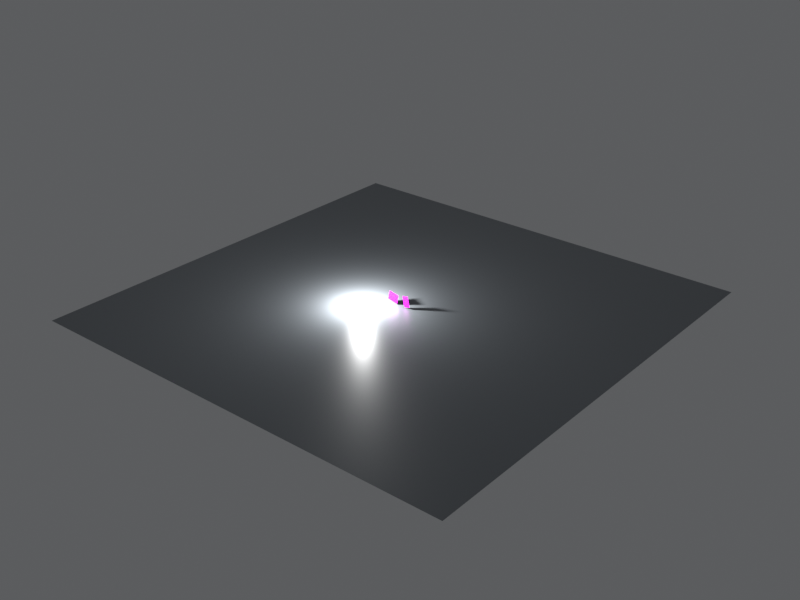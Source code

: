 # Source: scene.blend  (saved by Blender 5.2.45; exported with 4.5.12 LTS)
import bpy
from mathutils import Matrix  # noqa: F401  (used for matrix-valued properties, if any)

bpy.ops.wm.read_factory_settings(use_empty=True)
scene = bpy.context.scene
scene.name = 'Scene'

# ---- collections
col_collection = bpy.data.collections.new('Collection'); scene.collection.children.link(col_collection)

# ---- images (referenced by path relative to the original .blend; pixels are not part of the script)
import os
ASSET_DIR = os.environ.get("B2B_ASSET_DIR", "")  # directory of the original .blend (textures are referenced by path, not embedded)
HERE = os.path.dirname(os.path.abspath(__file__))  # packed textures are extracted next to this script under _unpacked/

def load_image(name, relpath, width, height, colorspace="sRGB"):
    """Load a texture the original file referenced (path relative to the .blend, or extracted next to this script)."""
    p = next((c for c in (os.path.join(HERE, relpath), os.path.join(ASSET_DIR, relpath)) if relpath and os.path.exists(c)), "")
    if p:
        img = bpy.data.images.load(p, check_existing=True)
        img.name = name
    else:  # same state as the original file: an image datablock whose file is absent (Cycles renders it pink)
        img = bpy.data.images.new(name, width, height)
        img.source = "FILE"
        img.filepath = "//" + (relpath or name)
    img.colorspace_settings.name = colorspace
    return img
img_choco_pie_png = load_image('choco_pie.png', 'choco_pie.png', 1024, 1024, 'sRGB')
img_kelloggs_png = load_image('kelloggs.png', 'kelloggs.png', 1024, 1024, 'sRGB')

# ---- materials (node trees are filled in below, after node groups)
mat_chocopieplane_material_005 = bpy.data.materials.new('ChocoPiePlane_Material.005')
mat_kelloggsplane_material_005 = bpy.data.materials.new('KelloggsPlane_Material.005')
mat_tablemat_005 = bpy.data.materials.new('TableMat.005')

# ---- material node trees
mat_chocopieplane_material_005.use_nodes = True; mat_chocopieplane_material_005.node_tree.nodes.clear()
_N = mat_chocopieplane_material_005.node_tree.nodes; _L = mat_chocopieplane_material_005.node_tree.links
n0 = _N.new('ShaderNodeTexImage'); n0.name = 'Image Texture'; n0.location = (0, 0)
n0.image = img_choco_pie_png
n0.interpolation = 'Smart'
n1 = _N.new('ShaderNodeBsdfPrincipled'); n1.name = 'Principled BSDF'; n1.location = (0, 0)
n1.inputs[2].default_value = 0.35
n1.inputs[10].default_value = 0.005
n2 = _N.new('ShaderNodeOutputMaterial'); n2.name = 'Material Output'; n2.location = (0, 0)
_L.new(n0.outputs[0], n1.inputs[0])
_L.new(n1.outputs[0], n2.inputs[0])
n2.is_active_output = True
mat_kelloggsplane_material_005.use_nodes = True; mat_kelloggsplane_material_005.node_tree.nodes.clear()
_N = mat_kelloggsplane_material_005.node_tree.nodes; _L = mat_kelloggsplane_material_005.node_tree.links
n0 = _N.new('ShaderNodeTexImage'); n0.name = 'Image Texture'; n0.location = (0, 0)
n0.image = img_kelloggs_png
n0.interpolation = 'Smart'
n1 = _N.new('ShaderNodeBsdfPrincipled'); n1.name = 'Principled BSDF'; n1.location = (0, 0)
n1.inputs[2].default_value = 0.35
n1.inputs[10].default_value = 0.005
n2 = _N.new('ShaderNodeOutputMaterial'); n2.name = 'Material Output'; n2.location = (0, 0)
_L.new(n0.outputs[0], n1.inputs[0])
_L.new(n1.outputs[0], n2.inputs[0])
n2.is_active_output = True
mat_tablemat_005.use_nodes = True; mat_tablemat_005.node_tree.nodes.clear()
_N = mat_tablemat_005.node_tree.nodes; _L = mat_tablemat_005.node_tree.links
n0 = _N.new('ShaderNodeBsdfPrincipled'); n0.name = 'Principled BSDF'; n0.location = (-200, 100)
n0.inputs[0].default_value = (0.22, 0.24, 0.26, 1.0)
n0.inputs[2].default_value = 0.4
n0.inputs[10].default_value = 0.005
n1 = _N.new('ShaderNodeOutputMaterial'); n1.name = 'Material Output'; n1.location = (200, 100)
_L.new(n0.outputs[0], n1.inputs[0])
n1.is_active_output = True

# ---- world
world_world_011 = bpy.data.worlds.new('World_011'); scene.world = world_world_011
world_world_011.use_nodes = True; world_world_011.node_tree.nodes.clear()
_N = world_world_011.node_tree.nodes; _L = world_world_011.node_tree.links
n0 = _N.new('ShaderNodeBackground'); n0.name = 'Background'; n0.location = (-200, 100)
n0.inputs[0].default_value = (0.7, 0.72, 0.75, 1.0)
n0.inputs[1].default_value = 0.15
n1 = _N.new('ShaderNodeOutputWorld'); n1.name = 'World Output'; n1.location = (200, 100)
_L.new(n0.outputs[0], n1.inputs[0])
n1.is_active_output = True

# ---- cameras
cam_cam0_005 = bpy.data.cameras.new('Cam0.005')
cam_cam0_005.sensor_fit = 'HORIZONTAL'
cam_cam0_005.clip_start = 0.05
cam_cam0_005.clip_end = 50.0
cam_cam0_005.lens = 26.72
cam_cam1_005 = bpy.data.cameras.new('Cam1.005')
cam_cam1_005.sensor_fit = 'HORIZONTAL'
cam_cam1_005.clip_start = 0.05
cam_cam1_005.clip_end = 50.0
cam_cam1_005.lens = 26.72

# ---- lights
light_mainlight_005 = bpy.data.lights.new('MainLight.005', 'POINT')
light_mainlight_005.energy = 220.0
light_mainlight_005.shadow_soft_size = 0.05

# ---- meshes
me_chocopieplane_mesh_005 = bpy.data.meshes.new('ChocoPiePlane_Mesh.005')
me_chocopieplane_mesh_005.from_pydata([(-0.12, 0.0, -0.1029), (0.12, 0.0, -0.1029), (0.12, 0.0, 0.1029), (-0.12, 0.0, 0.1029)], [], [(0, 1, 2, 3)])
_uv = me_chocopieplane_mesh_005.uv_layers.new(name='UVMap')
_uv.uv.foreach_set('vector', [0.0, 0.0, 1.0, 0.0, 1.0, 1.0, 0.0, 1.0])
me_chocopieplane_mesh_005.materials.append(mat_chocopieplane_material_005)
me_chocopieplane_mesh_005.update()
me_kelloggsplane_mesh_005 = bpy.data.meshes.new('KelloggsPlane_Mesh.005')
me_kelloggsplane_mesh_005.from_pydata([(-0.07, 0.0, -0.1229), (0.07, 0.0, -0.1229), (0.07, 0.0, 0.1229), (-0.07, 0.0, 0.1229)], [], [(0, 1, 2, 3)])
_uv = me_kelloggsplane_mesh_005.uv_layers.new(name='UVMap')
_uv.uv.foreach_set('vector', [0.0, 0.0, 1.0, 0.0, 1.0, 1.0, 0.0, 1.0])
me_kelloggsplane_mesh_005.materials.append(mat_kelloggsplane_material_005)
me_kelloggsplane_mesh_005.update()
me_plane_005 = bpy.data.meshes.new('Plane.005')
me_plane_005.from_pydata([(-5.0, -5.0, 0.0), (5.0, -5.0, 0.0), (-5.0, 5.0, 0.0), (5.0, 5.0, 0.0)], [], [(0, 1, 3, 2)])
_uv = me_plane_005.uv_layers.new(name='UVMap')
_uv.uv.foreach_set('vector', [0.0, 0.0, 1.0, 0.0, 1.0, 1.0, 0.0, 1.0])
me_plane_005.materials.append(mat_tablemat_005)
me_plane_005.update()

# ---- objects
ob_mainlight = bpy.data.objects.new('MainLight', light_mainlight_005)
ob_chocopieplane = bpy.data.objects.new('ChocoPiePlane', me_chocopieplane_mesh_005)
ob_kelloggsplane = bpy.data.objects.new('KelloggsPlane', me_kelloggsplane_mesh_005)
ob_cam0 = bpy.data.objects.new('Cam0', cam_cam0_005)
ob_cam1 = bpy.data.objects.new('Cam1', cam_cam1_005)
ob_tablefloor = bpy.data.objects.new('TableFloor', me_plane_005)
ob_scenecenteranchor = bpy.data.objects.new('SceneCenterAnchor', None)

# ---- transforms, parenting, visibility, modifiers, constraints
ob_mainlight.location = (-0.6, -0.5, 0.4)
ob_chocopieplane.location = (-0.18, 0.0, 0.0)
ob_chocopieplane.rotation_euler = (0.0, 0.2094, 0.0)
ob_kelloggsplane.location = (0.16, 0.0, 0.0)
ob_kelloggsplane.rotation_euler = (0.0, -0.2094, 0.0)
ob_cam0.location = (-0.16, -0.82, 0.05)
_c = ob_cam0.constraints.new('TRACK_TO'); _c.name = 'Track To'
_c.target = ob_scenecenteranchor
ob_cam1.location = (0.16, -0.82, 0.05)
_c = ob_cam1.constraints.new('TRACK_TO'); _c.name = 'Track To'
_c.target = ob_scenecenteranchor
ob_tablefloor.location = (0.0, 0.0, -0.15)
ob_scenecenteranchor.location = (0.0, 0.0, 0.0)

# ---- collection membership
scene.collection.objects.link(ob_mainlight)
scene.collection.objects.link(ob_chocopieplane)
scene.collection.objects.link(ob_kelloggsplane)
scene.collection.objects.link(ob_cam0)
scene.collection.objects.link(ob_cam1)
col_collection.objects.link(ob_tablefloor)
col_collection.objects.link(ob_scenecenteranchor)

# ---- scene / render settings (as saved in the file)
scene.frame_start = 1; scene.frame_end = 250; scene.frame_set(1)
scene.render.engine = 'BLENDER_EEVEE_NEXT'
scene.render.image_settings.color_mode = 'RGB'
scene.render.resolution_x = 1280
scene.render.resolution_y = 960
scene.render.bake_bias = 0.0
scene.render.bake_samples = 0
scene.render.compositor_device = 'GPU'
scene.eevee.use_volume_custom_range = False
scene.eevee.fast_gi_thickness_near = 0.1
scene.eevee.fast_gi_thickness_far = 0.0
scene.eevee.ray_tracing_options.screen_trace_thickness = 0.1
scene.view_settings.view_transform = 'Standard'
bpy.context.view_layer.update()

# ---- added for rendering (the .blend has no active camera): camera
cam_auto = bpy.data.cameras.new('AutoCamera')
cam_auto.lens = 50.0
cam_auto.sensor_width = 36.0
cam_auto.clip_end = 1000.0
ob_auto_camera = bpy.data.objects.new('AutoCamera', cam_auto)
scene.collection.objects.link(ob_auto_camera)
ob_auto_camera.location = (13.0873, -15.7048, 10.4622)
ob_auto_camera.rotation_euler = (1.09748, -7.21219e-08, 0.694738)
scene.camera = ob_auto_camera
bpy.context.view_layer.update()
